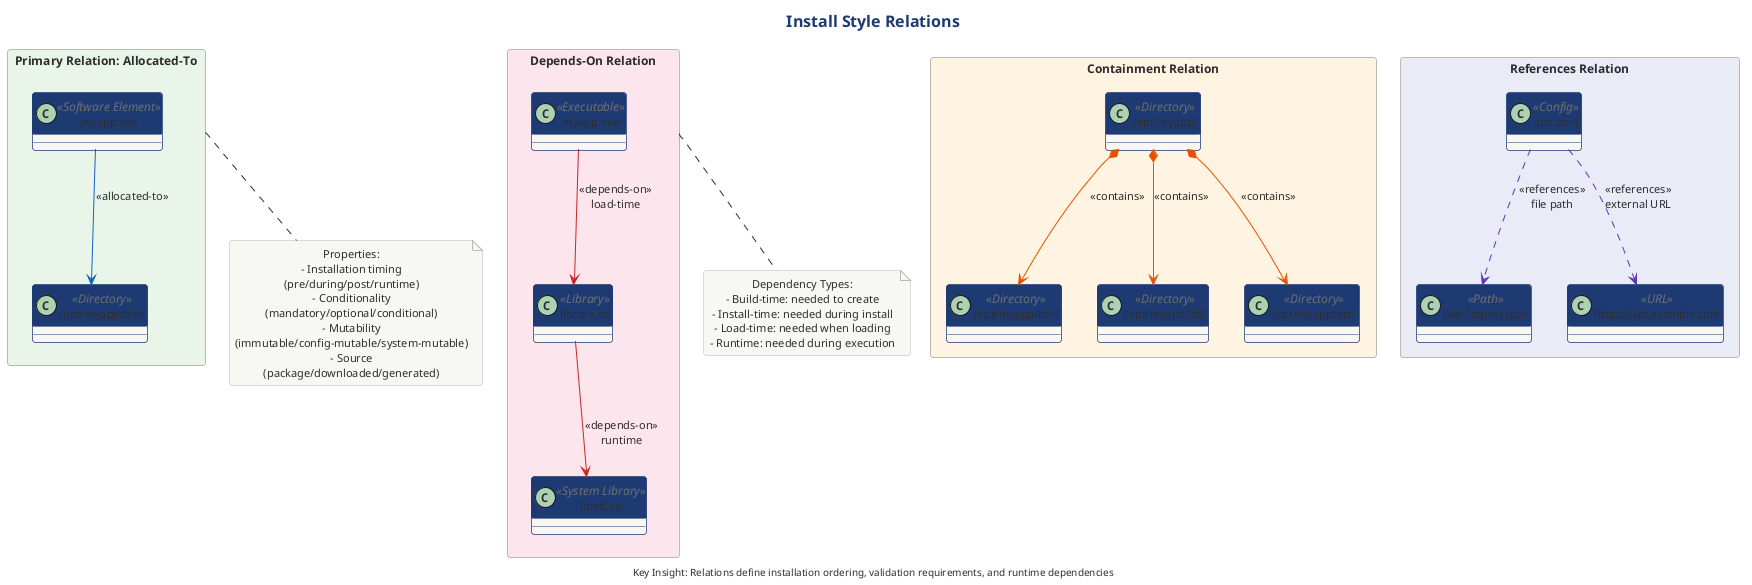

The diagram above was rendered by PlantUML. Its source (embedded in the PNG):
@startuml

title Install Style Relations

!include ../../../../../../tooling/styles/plantuml/structural/component-diagram-style.iuml

rectangle "Primary Relation: Allocated-To" as alloc #E8F5E9 {
    class "myapp.exe" as exe <<Software Element>>
    class "/opt/myapp/bin/" as bindir <<Directory>>
    
    exe -[#1565C0]-> bindir : <<allocated-to>>
}

note bottom of alloc
  Properties:
  - Installation timing (pre/during/post/runtime)
  - Conditionality (mandatory/optional/conditional)
  - Mutability (immutable/config-mutable/system-mutable)
  - Source (package/downloaded/generated)
end note

rectangle "Containment Relation" as contain #FFF3E0 {
    class "/opt/myapp/" as parent <<Directory>>
    class "/opt/myapp/bin/" as child1 <<Directory>>
    class "/opt/myapp/lib/" as child2 <<Directory>>
    class "/opt/myapp/etc/" as child3 <<Directory>>
    
    parent *-[#E65100]-> child1 : <<contains>>
    parent *-[#E65100]-> child2 : <<contains>>
    parent *-[#E65100]-> child3 : <<contains>>
}

rectangle "Depends-On Relation" as deps #FCE4EC {
    class "myapp.exe" as app <<Executable>>
    class "libcore.so" as lib <<Library>>
    class "libssl.so" as ssl <<System Library>>
    
    app -[#C62828]-> lib : <<depends-on>>\nload-time
    lib -[#C62828]-> ssl : <<depends-on>>\nruntime
}

note bottom of deps
  Dependency Types:
  - Build-time: needed to create
  - Install-time: needed during install
  - Load-time: needed when loading
  - Runtime: needed during execution
end note

rectangle "References Relation" as refs #E8EAF6 {
    class "app.conf" as conf <<Config>>
    class "/var/log/myapp/" as logpath <<Path>>
    class "https://api.example.com" as url <<URL>>
    
    conf -[#5E35B1,dashed]-> logpath : <<references>>\nfile path
    conf -[#5E35B1,dashed]-> url : <<references>>\nexternal URL
}

center footer Key Insight: Relations define installation ordering, validation requirements, and runtime dependencies
@enduml